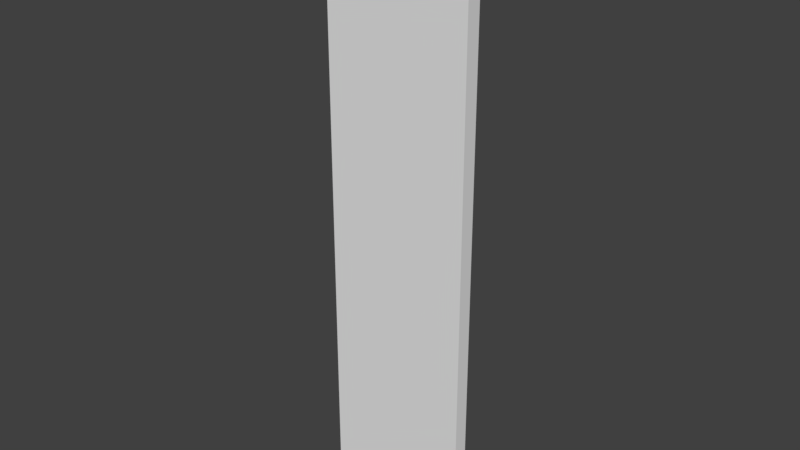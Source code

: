 # Source: wall.blend  (saved by Blender 2.77.0; exported with 4.5.12 LTS)
import bpy
from mathutils import Matrix  # noqa: F401  (used for matrix-valued properties, if any)

bpy.ops.wm.read_factory_settings(use_empty=True)
scene = bpy.context.scene
scene.name = 'Scene'

# ---- collections
col_collection_1 = bpy.data.collections.new('Collection 1'); scene.collection.children.link(col_collection_1)

# ---- materials (node trees are filled in below, after node groups)
mat_default = bpy.data.materials.new('default')
mat_default.alpha_threshold = 0.0
mat_default.use_transparent_shadow = False
mat_default.roughness = 0.5

# ---- material node trees

# ---- world
world_world = bpy.data.worlds.new('World'); scene.world = world_world
world_world.color = (0.05088, 0.05088, 0.05088)
world_world.use_sun_shadow = False
world_world.sun_shadow_jitter_overblur = 0.0
world_world.cycles.sampling_method = 'MANUAL'

# ---- meshes
me_wallmesh = bpy.data.meshes.new('WallMesh')
me_wallmesh.from_pydata([(-0.5, -0.05, -2.0), (-0.5, -0.05, 2.0), (-0.5, 0.05, -2.0), (-0.5, 0.05, 2.0), (0.5, -0.05, -2.0), (0.5, -0.05, 2.0), (0.5, 0.05, -2.0), (0.5, 0.05, 2.0)], [], [(1, 3, 2, 0), (3, 7, 6, 2), (7, 5, 4, 6), (5, 1, 0, 4), (0, 2, 6, 4), (5, 7, 3, 1)])
_uv = me_wallmesh.uv_layers.new(name='UVMap')
_uv.uv.foreach_set('vector', [0.7679, 0.9571, 0.7321, 0.9571, 0.7321, 0.04286, 0.7679, 0.04286, 0.6786, 0.9571, 0.3929, 0.9571, 0.3929, 0.04286, 0.6786, 0.04286, 0.8571, 0.9571, 0.8214, 0.9571, 0.8214, 0.04286, 0.8571, 0.04286, 0.3393, 0.9571, 0.05357, 0.9571, 0.05357, 0.04286, 0.3393, 0.04286, 0.9464, 0.2714, 0.9107, 0.2714, 0.9107, 0.04286, 0.9464, 0.04286, 0.9107, 0.3143, 0.9464, 0.3143, 0.9464, 0.5429, 0.9107, 0.5429])
me_wallmesh.materials.append(mat_default)
me_wallmesh.use_remesh_preserve_volume = False
me_wallmesh.use_remesh_preserve_attributes = False
me_wallmesh.use_mirror_vertex_groups = False
me_wallmesh.update()

# ---- objects
ob_wall = bpy.data.objects.new('Wall', me_wallmesh)

# ---- transforms, parenting, visibility, modifiers, constraints
ob_wall.location = (0.0, 0.45, 2.0)
ob_wall.lineart.crease_threshold = 0.0

# ---- collection membership
col_collection_1.objects.link(ob_wall)

# ---- scene / render settings (as saved in the file)
scene.frame_start = 1; scene.frame_end = 250; scene.frame_set(1)
scene.render.engine = 'BLENDER_EEVEE_NEXT'
scene.render.resolution_percentage = 50
scene.render.dither_intensity = 0.0
scene.cycles.use_denoising = False
scene.cycles.samples = 128
scene.cycles.sampling_pattern = 'TABULATED_SOBOL'
scene.cycles.light_sampling_threshold = 0.0
scene.cycles.use_adaptive_sampling = False
scene.cycles.use_light_tree = False
scene.cycles.blur_glossy = 0.0
scene.cycles.sample_clamp_indirect = 0.0
scene.view_settings.view_transform = 'Standard'
bpy.context.view_layer.update()

# ---- added for rendering (the .blend has no active camera and no usable light): camera, sun
cam_auto = bpy.data.cameras.new('AutoCamera')
cam_auto.lens = 50.0
cam_auto.sensor_width = 36.0
cam_auto.clip_end = 1000.0
ob_auto_camera = bpy.data.objects.new('AutoCamera', cam_auto)
scene.collection.objects.link(ob_auto_camera)
ob_auto_camera.location = (3.81592, -4.12911, 5.05274)
ob_auto_camera.rotation_euler = (1.09748, -7.21219e-08, 0.694738)
scene.camera = ob_auto_camera
light_auto_sun = bpy.data.lights.new('AutoSun', 'SUN')
light_auto_sun.energy = 3.0
light_auto_sun.angle = 0.0523599
ob_auto_sun = bpy.data.objects.new('AutoSun', light_auto_sun)
scene.collection.objects.link(ob_auto_sun)
ob_auto_sun.rotation_euler = (0.872665, 0.174533, 0.523599)
bpy.context.view_layer.update()
